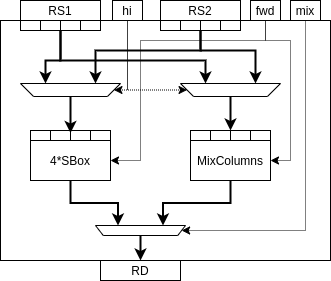

The diagram above was exported from draw.io. Its source (the exported page's mxGraphModel, read from the mxfile embedded in the PNG):
<mxGraphModel dx="1422" dy="852" grid="1" gridSize="10" guides="1" tooltips="1" connect="1" arrows="1" fold="1" page="1" pageScale="1" pageWidth="827" pageHeight="1169" math="0" shadow="0">
  <root>
    <mxCell id="0" />
    <mxCell id="1" parent="0" />
    <mxCell id="2" value="" style="rounded=0;whiteSpace=wrap;html=1;" vertex="1" parent="1">
      <mxGeometry x="400" y="340" width="330" height="240" as="geometry" />
    </mxCell>
    <mxCell id="3" style="edgeStyle=orthogonalEdgeStyle;rounded=0;orthogonalLoop=1;jettySize=auto;html=1;exitX=0.5;exitY=1;exitDx=0;exitDy=0;entryX=1;entryY=0.5;entryDx=0;entryDy=0;strokeWidth=1;dashed=1;dashPattern=1 1;" edge="1" source="5" target="28" parent="1">
      <mxGeometry relative="1" as="geometry">
        <mxPoint x="675.5" y="468.5" as="targetPoint" />
        <Array as="points">
          <mxPoint x="665" y="360" />
          <mxPoint x="690" y="360" />
          <mxPoint x="690" y="480" />
        </Array>
      </mxGeometry>
    </mxCell>
    <mxCell id="4" style="edgeStyle=orthogonalEdgeStyle;rounded=0;orthogonalLoop=1;jettySize=auto;html=1;exitX=0.5;exitY=1;exitDx=0;exitDy=0;entryX=1;entryY=0.5;entryDx=0;entryDy=0;strokeWidth=1;dashed=1;dashPattern=1 1;" edge="1" source="5" target="34" parent="1">
      <mxGeometry relative="1" as="geometry">
        <Array as="points">
          <mxPoint x="665" y="360" />
          <mxPoint x="540" y="360" />
          <mxPoint x="540" y="480" />
        </Array>
      </mxGeometry>
    </mxCell>
    <mxCell id="5" value="fwd" style="rounded=0;whiteSpace=wrap;html=1;" vertex="1" parent="1">
      <mxGeometry x="650" y="320" width="30" height="20" as="geometry" />
    </mxCell>
    <mxCell id="6" style="edgeStyle=orthogonalEdgeStyle;rounded=0;orthogonalLoop=1;jettySize=auto;html=1;exitX=0.5;exitY=1;exitDx=0;exitDy=0;entryX=0;entryY=0.5;entryDx=0;entryDy=0;strokeWidth=1;dashed=1;dashPattern=1 1;" edge="1" source="7" target="40" parent="1">
      <mxGeometry relative="1" as="geometry">
        <Array as="points">
          <mxPoint x="527" y="410" />
          <mxPoint x="514" y="410" />
        </Array>
      </mxGeometry>
    </mxCell>
    <mxCell id="7" value="hi" style="rounded=0;whiteSpace=wrap;html=1;" vertex="1" parent="1">
      <mxGeometry x="512" y="320" width="30" height="20" as="geometry" />
    </mxCell>
    <mxCell id="8" value="" style="rounded=0;whiteSpace=wrap;html=1;" vertex="1" parent="1">
      <mxGeometry x="420" y="340" width="20" height="10" as="geometry" />
    </mxCell>
    <mxCell id="9" style="edgeStyle=orthogonalEdgeStyle;rounded=0;orthogonalLoop=1;jettySize=auto;html=1;exitX=1;exitY=1;exitDx=0;exitDy=0;entryX=0.75;entryY=1;entryDx=0;entryDy=0;strokeWidth=2;" edge="1" source="10" target="40" parent="1">
      <mxGeometry relative="1" as="geometry">
        <Array as="points">
          <mxPoint x="460" y="380" />
          <mxPoint x="445" y="380" />
        </Array>
      </mxGeometry>
    </mxCell>
    <mxCell id="10" value="" style="rounded=0;whiteSpace=wrap;html=1;" vertex="1" parent="1">
      <mxGeometry x="440" y="340" width="20" height="10" as="geometry" />
    </mxCell>
    <mxCell id="11" style="edgeStyle=orthogonalEdgeStyle;rounded=0;orthogonalLoop=1;jettySize=auto;html=1;exitX=0;exitY=1;exitDx=0;exitDy=0;entryX=0.75;entryY=1;entryDx=0;entryDy=0;strokeWidth=2;" edge="1" source="12" target="42" parent="1">
      <mxGeometry relative="1" as="geometry">
        <Array as="points">
          <mxPoint x="460" y="380" />
          <mxPoint x="605" y="380" />
        </Array>
      </mxGeometry>
    </mxCell>
    <mxCell id="12" value="" style="rounded=0;whiteSpace=wrap;html=1;" vertex="1" parent="1">
      <mxGeometry x="460" y="340" width="20" height="10" as="geometry" />
    </mxCell>
    <mxCell id="13" value="" style="rounded=0;whiteSpace=wrap;html=1;" vertex="1" parent="1">
      <mxGeometry x="480" y="340" width="20" height="10" as="geometry" />
    </mxCell>
    <mxCell id="14" value="" style="rounded=0;whiteSpace=wrap;html=1;" vertex="1" parent="1">
      <mxGeometry x="560" y="340" width="20" height="10" as="geometry" />
    </mxCell>
    <mxCell id="15" value="" style="rounded=0;whiteSpace=wrap;html=1;" vertex="1" parent="1">
      <mxGeometry x="580" y="340" width="20" height="10" as="geometry" />
    </mxCell>
    <mxCell id="16" style="edgeStyle=orthogonalEdgeStyle;rounded=0;orthogonalLoop=1;jettySize=auto;html=1;exitX=0;exitY=1;exitDx=0;exitDy=0;entryX=0.25;entryY=1;entryDx=0;entryDy=0;strokeWidth=2;" edge="1" source="18" target="40" parent="1">
      <mxGeometry relative="1" as="geometry">
        <Array as="points">
          <mxPoint x="600" y="370" />
          <mxPoint x="495" y="370" />
        </Array>
      </mxGeometry>
    </mxCell>
    <mxCell id="17" style="edgeStyle=orthogonalEdgeStyle;rounded=0;orthogonalLoop=1;jettySize=auto;html=1;exitX=0;exitY=1;exitDx=0;exitDy=0;entryX=0.25;entryY=1;entryDx=0;entryDy=0;strokeWidth=2;" edge="1" source="18" target="42" parent="1">
      <mxGeometry relative="1" as="geometry">
        <Array as="points">
          <mxPoint x="600" y="370" />
          <mxPoint x="655" y="370" />
        </Array>
      </mxGeometry>
    </mxCell>
    <mxCell id="18" value="" style="rounded=0;whiteSpace=wrap;html=1;" vertex="1" parent="1">
      <mxGeometry x="600" y="340" width="20" height="10" as="geometry" />
    </mxCell>
    <mxCell id="19" value="" style="rounded=0;whiteSpace=wrap;html=1;" vertex="1" parent="1">
      <mxGeometry x="620" y="340" width="20" height="10" as="geometry" />
    </mxCell>
    <mxCell id="20" value="RS1" style="rounded=0;whiteSpace=wrap;html=1;" vertex="1" parent="1">
      <mxGeometry x="420" y="320" width="80" height="20" as="geometry" />
    </mxCell>
    <mxCell id="21" value="RS2" style="rounded=0;whiteSpace=wrap;html=1;" vertex="1" parent="1">
      <mxGeometry x="560" y="320" width="80" height="20" as="geometry" />
    </mxCell>
    <mxCell id="22" value="RD" style="rounded=0;whiteSpace=wrap;html=1;" vertex="1" parent="1">
      <mxGeometry x="500" y="580" width="80" height="20" as="geometry" />
    </mxCell>
    <mxCell id="23" style="edgeStyle=orthogonalEdgeStyle;rounded=0;orthogonalLoop=1;jettySize=auto;html=1;exitX=0.5;exitY=1;exitDx=0;exitDy=0;entryX=0.25;entryY=1;entryDx=0;entryDy=0;strokeWidth=2;" edge="1" source="28" target="27" parent="1">
      <mxGeometry relative="1" as="geometry">
        <mxPoint x="629.5" y="503.5" as="sourcePoint" />
      </mxGeometry>
    </mxCell>
    <mxCell id="24" style="edgeStyle=orthogonalEdgeStyle;rounded=0;orthogonalLoop=1;jettySize=auto;html=1;exitX=0.5;exitY=1;exitDx=0;exitDy=0;entryX=0;entryY=0.5;entryDx=0;entryDy=0;dashed=1;dashPattern=1 1;strokeWidth=1;" edge="1" source="25" target="27" parent="1">
      <mxGeometry relative="1" as="geometry">
        <Array as="points">
          <mxPoint x="705" y="550" />
        </Array>
      </mxGeometry>
    </mxCell>
    <mxCell id="25" value="mix" style="rounded=0;whiteSpace=wrap;html=1;" vertex="1" parent="1">
      <mxGeometry x="690" y="320" width="30" height="20" as="geometry" />
    </mxCell>
    <mxCell id="26" style="edgeStyle=orthogonalEdgeStyle;rounded=0;orthogonalLoop=1;jettySize=auto;html=1;exitX=0.5;exitY=0;exitDx=0;exitDy=0;entryX=0.5;entryY=0;entryDx=0;entryDy=0;strokeWidth=2;" edge="1" source="27" target="22" parent="1">
      <mxGeometry relative="1" as="geometry" />
    </mxCell>
    <mxCell id="27" value="" style="shape=trapezoid;perimeter=trapezoidPerimeter;whiteSpace=wrap;html=1;rotation=-180;size=0.08606701940035337;" vertex="1" parent="1">
      <mxGeometry x="495" y="545" width="90" height="10" as="geometry" />
    </mxCell>
    <mxCell id="28" value="MixColumns" style="rounded=0;whiteSpace=wrap;html=1;" vertex="1" parent="1">
      <mxGeometry x="590" y="460" width="80" height="40" as="geometry" />
    </mxCell>
    <mxCell id="29" value="" style="rounded=0;whiteSpace=wrap;html=1;" vertex="1" parent="1">
      <mxGeometry x="590" y="450" width="20" height="10" as="geometry" />
    </mxCell>
    <mxCell id="30" value="" style="rounded=0;whiteSpace=wrap;html=1;" vertex="1" parent="1">
      <mxGeometry x="610" y="450" width="20" height="10" as="geometry" />
    </mxCell>
    <mxCell id="31" value="" style="rounded=0;whiteSpace=wrap;html=1;" vertex="1" parent="1">
      <mxGeometry x="630" y="450" width="20" height="10" as="geometry" />
    </mxCell>
    <mxCell id="32" value="" style="rounded=0;whiteSpace=wrap;html=1;" vertex="1" parent="1">
      <mxGeometry x="650" y="450" width="20" height="10" as="geometry" />
    </mxCell>
    <mxCell id="33" style="edgeStyle=orthogonalEdgeStyle;rounded=0;orthogonalLoop=1;jettySize=auto;html=1;exitX=0.5;exitY=1;exitDx=0;exitDy=0;entryX=0.75;entryY=1;entryDx=0;entryDy=0;strokeWidth=2;" edge="1" source="34" target="27" parent="1">
      <mxGeometry relative="1" as="geometry" />
    </mxCell>
    <mxCell id="34" value="4*SBox" style="rounded=0;whiteSpace=wrap;html=1;" vertex="1" parent="1">
      <mxGeometry x="430" y="460" width="80" height="40" as="geometry" />
    </mxCell>
    <mxCell id="35" value="" style="rounded=0;whiteSpace=wrap;html=1;" vertex="1" parent="1">
      <mxGeometry x="430" y="450" width="20" height="10" as="geometry" />
    </mxCell>
    <mxCell id="36" value="" style="rounded=0;whiteSpace=wrap;html=1;" vertex="1" parent="1">
      <mxGeometry x="450" y="450" width="20" height="10" as="geometry" />
    </mxCell>
    <mxCell id="37" value="" style="rounded=0;whiteSpace=wrap;html=1;" vertex="1" parent="1">
      <mxGeometry x="470" y="450" width="20" height="10" as="geometry" />
    </mxCell>
    <mxCell id="38" value="" style="rounded=0;whiteSpace=wrap;html=1;" vertex="1" parent="1">
      <mxGeometry x="490" y="450" width="20" height="10" as="geometry" />
    </mxCell>
    <mxCell id="39" style="edgeStyle=orthogonalEdgeStyle;rounded=0;orthogonalLoop=1;jettySize=auto;html=1;exitX=0.5;exitY=0;exitDx=0;exitDy=0;entryX=0;entryY=0.25;entryDx=0;entryDy=0;strokeWidth=2;" edge="1" source="40" target="37" parent="1">
      <mxGeometry relative="1" as="geometry" />
    </mxCell>
    <mxCell id="40" value="" style="shape=trapezoid;perimeter=trapezoidPerimeter;whiteSpace=wrap;html=1;rotation=-180;size=0.13066666666666757;" vertex="1" parent="1">
      <mxGeometry x="420" y="403" width="100" height="13" as="geometry" />
    </mxCell>
    <mxCell id="41" style="edgeStyle=orthogonalEdgeStyle;rounded=0;orthogonalLoop=1;jettySize=auto;html=1;exitX=0.5;exitY=0;exitDx=0;exitDy=0;entryX=1;entryY=0;entryDx=0;entryDy=0;strokeWidth=2;" edge="1" source="42" target="30" parent="1">
      <mxGeometry relative="1" as="geometry" />
    </mxCell>
    <mxCell id="42" value="" style="shape=trapezoid;perimeter=trapezoidPerimeter;whiteSpace=wrap;html=1;rotation=-180;size=0.13066666666666757;" vertex="1" parent="1">
      <mxGeometry x="580" y="403" width="100" height="13" as="geometry" />
    </mxCell>
    <mxCell id="43" style="edgeStyle=orthogonalEdgeStyle;rounded=0;orthogonalLoop=1;jettySize=auto;html=1;entryX=1;entryY=0.5;entryDx=0;entryDy=0;strokeWidth=1;dashed=1;dashPattern=1 1;exitX=0.5;exitY=1;exitDx=0;exitDy=0;" edge="1" source="7" target="42" parent="1">
      <mxGeometry relative="1" as="geometry">
        <Array as="points">
          <mxPoint x="527" y="410" />
          <mxPoint x="587" y="410" />
        </Array>
        <mxPoint x="590" y="300" as="sourcePoint" />
        <mxPoint x="523.4666666666662" y="423.0000000000001" as="targetPoint" />
      </mxGeometry>
    </mxCell>
  </root>
</mxGraphModel>